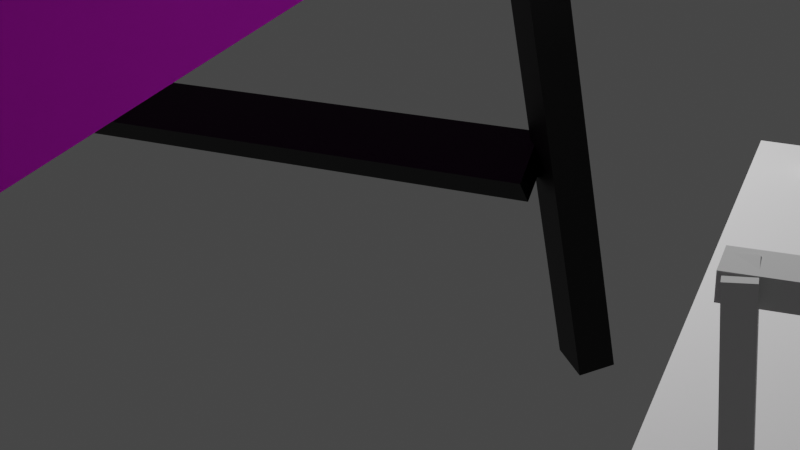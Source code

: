 # Source: chair_table.blend  (saved by Blender 3.6.11; exported with 4.5.12 LTS)
import bpy
from mathutils import Matrix  # noqa: F401  (used for matrix-valued properties, if any)

bpy.ops.wm.read_factory_settings(use_empty=True)
scene = bpy.context.scene
scene.name = 'Scene'

# ---- collections
col_collection = bpy.data.collections.new('Collection'); scene.collection.children.link(col_collection)

# ---- images (referenced by path relative to the original .blend; pixels are not part of the script)
import os
ASSET_DIR = os.environ.get("B2B_ASSET_DIR", "")  # directory of the original .blend (textures are referenced by path, not embedded)
HERE = os.path.dirname(os.path.abspath(__file__))  # packed textures are extracted next to this script under _unpacked/

def load_image(name, relpath, width, height, colorspace="sRGB"):
    """Load a texture the original file referenced (path relative to the .blend, or extracted next to this script)."""
    p = next((c for c in (os.path.join(HERE, relpath), os.path.join(ASSET_DIR, relpath)) if relpath and os.path.exists(c)), "")
    if p:
        img = bpy.data.images.load(p, check_existing=True)
        img.name = name
    else:  # same state as the original file: an image datablock whose file is absent (Cycles renders it pink)
        img = bpy.data.images.new(name, width, height)
        img.source = "FILE"
        img.filepath = "//" + (relpath or name)
    img.colorspace_settings.name = colorspace
    return img
img_a13c444ba7034a6d6ac377be6c957700__metalic_texture_texture_metal = load_image('a13c444ba7034a6d6ac377be6c957700--metalic-texture-texture-metal', 'a13c444ba7034a6d6ac377be6c957700--metalic-texture-texture-metal.jpg', 1024, 1024, 'sRGB')

# ---- materials (node trees are filled in below, after node groups)
mat_material_004 = bpy.data.materials.new('Material.004')
mat_material_004.use_transparent_shadow = False
mat_material_003 = bpy.data.materials.new('Material.003')
mat_material_003.use_transparent_shadow = False

# ---- material node trees
mat_material_004.use_nodes = True; mat_material_004.node_tree.nodes.clear()
_N = mat_material_004.node_tree.nodes; _L = mat_material_004.node_tree.links
n0 = _N.new('ShaderNodeBsdfPrincipled'); n0.name = 'Principled BSDF'; n0.location = (10, 300)
n0.distribution = 'GGX'
n0.subsurface_method = 'RANDOM_WALK_SKIN'
n0.inputs[2].default_value = 1.0
n0.inputs[3].default_value = 1.45
n0.inputs[13].default_value = 0.7936
n0.inputs[27].default_value = (0.0, 0.0, 0.0, 1.0)
n0.inputs[28].default_value = 1.0
n1 = _N.new('ShaderNodeOutputMaterial'); n1.name = 'Material Output'; n1.location = (300, 300)
n2 = _N.new('ShaderNodeTexImage'); n2.name = 'Image Texture'; n2.location = (-280, 275)
n2.image = img_a13c444ba7034a6d6ac377be6c957700__metalic_texture_texture_metal
_L.new(n0.outputs[0], n1.inputs[0])
_L.new(n2.outputs[0], n0.inputs[0])
n1.is_active_output = True
mat_material_003.use_nodes = True; mat_material_003.node_tree.nodes.clear()
_N = mat_material_003.node_tree.nodes; _L = mat_material_003.node_tree.links
n0 = _N.new('ShaderNodeBsdfPrincipled'); n0.name = 'Principled BSDF'; n0.location = (10, 300)
n0.distribution = 'GGX'
n0.subsurface_method = 'RANDOM_WALK_SKIN'
n0.inputs[3].default_value = 1.45
n0.inputs[27].default_value = (0.0, 0.0, 0.0, 1.0)
n0.inputs[28].default_value = 1.0
n1 = _N.new('ShaderNodeOutputMaterial'); n1.name = 'Material Output'; n1.location = (300, 300)
n2 = _N.new('ShaderNodeTexWhiteNoise'); n2.name = 'White Noise Texture'; n2.location = (-180, 225)
n3 = _N.new('ShaderNodeTexPointDensity'); n3.name = 'Point Density'; n3.location = (-180, 275)
_L.new(n0.outputs[0], n1.inputs[0])
_L.new(n3.outputs[0], n0.inputs[0])
n1.is_active_output = True

# ---- world
world_world = bpy.data.worlds.new('World'); scene.world = world_world
world_world.use_nodes = True; world_world.node_tree.nodes.clear()
_N = world_world.node_tree.nodes; _L = world_world.node_tree.links
n0 = _N.new('ShaderNodeOutputWorld'); n0.name = 'World Output'; n0.location = (300, 300)
n1 = _N.new('ShaderNodeBackground'); n1.name = 'Background'; n1.location = (10, 300)
n1.inputs[0].default_value = (0.05088, 0.05088, 0.05088, 1.0)
_L.new(n1.outputs[0], n0.inputs[0])
n0.is_active_output = True
world_world.color = (0.05088, 0.05088, 0.05088)
world_world.use_sun_shadow = False
world_world.sun_shadow_jitter_overblur = 0.0

# ---- cameras
cam_camera = bpy.data.cameras.new('Camera')
cam_camera.clip_end = 100.0
cam_camera.lens = 62.34
cam_camera.ortho_scale = 7.314

# ---- lights
light_light = bpy.data.lights.new('Light', 'POINT')
light_light.transmission_factor = 0.0
light_light.energy = 1000.0
light_light.shadow_soft_size = 0.1
light_light.shadow_maximum_resolution = 0.006
light_light.use_absolute_resolution = True

# ---- meshes
me_cube = bpy.data.meshes.new('Cube')
me_cube.from_pydata([(1.0, 1.0, 1.0), (1.0, 1.0, -1.0), (1.0, -1.0, 1.0), (1.0, -1.0, -1.0), (-1.0, 1.0, 1.0), (-1.0, 1.0, -1.0), (-1.0, -1.0, 1.0), (-1.0, -1.0, -1.0)], [], [(0, 4, 6, 2), (3, 2, 6, 7), (7, 6, 4, 5), (5, 1, 3, 7), (1, 0, 2, 3), (5, 4, 0, 1)])
_uv = me_cube.uv_layers.new(name='UVMap')
_uv.uv.foreach_set('vector', [0.625, 0.5, 0.875, 0.5, 0.875, 0.75, 0.625, 0.75, 0.375, 0.75, 0.625, 0.75, 0.625, 1.0, 0.375, 1.0, 0.375, 0.0, 0.625, 0.0, 0.625, 0.25, 0.375, 0.25, 0.125, 0.5, 0.375, 0.5, 0.375, 0.75, 0.125, 0.75, 0.375, 0.5, 0.625, 0.5, 0.625, 0.75, 0.375, 0.75, 0.375, 0.25, 0.625, 0.25, 0.625, 0.5, 0.375, 0.5])
me_cube.materials.append(mat_material_004)
me_cube.use_mirror_vertex_groups = False
me_cube.update()
me_cube_001 = bpy.data.meshes.new('Cube.001')
me_cube_001.from_pydata([(-1.0, -1.0, -1.0), (-1.0, -1.0, 1.0), (-1.0, 1.0, -1.0), (-1.0, 1.0, 1.0), (1.0, -1.0, -1.0), (1.0, -1.0, 1.0), (1.0, 1.0, -1.0), (1.0, 1.0, 1.0)], [], [(0, 1, 3, 2), (2, 3, 7, 6), (6, 7, 5, 4), (4, 5, 1, 0), (2, 6, 4, 0), (7, 3, 1, 5)])
_uv = me_cube_001.uv_layers.new(name='UVMap')
_uv.uv.foreach_set('vector', [0.375, 0.0, 0.625, 0.0, 0.625, 0.25, 0.375, 0.25, 0.375, 0.25, 0.625, 0.25, 0.625, 0.5, 0.375, 0.5, 0.375, 0.5, 0.625, 0.5, 0.625, 0.75, 0.375, 0.75, 0.375, 0.75, 0.625, 0.75, 0.625, 1.0, 0.375, 1.0, 0.125, 0.5, 0.375, 0.5, 0.375, 0.75, 0.125, 0.75, 0.625, 0.5, 0.875, 0.5, 0.875, 0.75, 0.625, 0.75])
me_cube_001.materials.append(mat_material_003)
me_cube_001.update()
me_cube_002 = bpy.data.meshes.new('Cube.002')
me_cube_002.from_pydata([(-1.0, -1.0, -1.0), (-1.0, -1.0, 1.0), (-1.0, 1.0, -1.0), (-1.0, 1.0, 1.0), (1.0, -1.0, -1.0), (1.0, -1.0, 1.0), (1.0, 1.0, -1.0), (1.0, 1.0, 1.0)], [], [(0, 1, 3, 2), (2, 3, 7, 6), (6, 7, 5, 4), (4, 5, 1, 0), (2, 6, 4, 0), (7, 3, 1, 5)])
_uv = me_cube_002.uv_layers.new(name='UVMap')
_uv.uv.foreach_set('vector', [0.375, 0.0, 0.625, 0.0, 0.625, 0.25, 0.375, 0.25, 0.375, 0.25, 0.625, 0.25, 0.625, 0.5, 0.375, 0.5, 0.375, 0.5, 0.625, 0.5, 0.625, 0.75, 0.375, 0.75, 0.375, 0.75, 0.625, 0.75, 0.625, 1.0, 0.375, 1.0, 0.125, 0.5, 0.375, 0.5, 0.375, 0.75, 0.125, 0.75, 0.625, 0.5, 0.875, 0.5, 0.875, 0.75, 0.625, 0.75])
me_cube_002.update()

# ---- objects
ob_cube = bpy.data.objects.new('Cube', me_cube)
ob_light = bpy.data.objects.new('Light', light_light)
ob_camera = bpy.data.objects.new('Camera', cam_camera)
ob_cube_001 = bpy.data.objects.new('Cube.001', me_cube_001)
ob_cube_002 = bpy.data.objects.new('Cube.002', me_cube_001)
ob_cube_003 = bpy.data.objects.new('Cube.003', me_cube_001)
ob_cube_004 = bpy.data.objects.new('Cube.004', me_cube_001)
ob_cube_005 = bpy.data.objects.new('Cube.005', me_cube_001)
ob_cube_006 = bpy.data.objects.new('Cube.006', me_cube_001)
ob_cube_007 = bpy.data.objects.new('Cube.007', me_cube_001)
ob_cube_008 = bpy.data.objects.new('Cube.008', me_cube_001)
ob_cube_009 = bpy.data.objects.new('Cube.009', me_cube_002)
ob_cube_010 = bpy.data.objects.new('Cube.010', me_cube_002)
ob_cube_011 = bpy.data.objects.new('Cube.011', me_cube_002)
ob_cube_012 = bpy.data.objects.new('Cube.012', me_cube_002)
ob_cube_013 = bpy.data.objects.new('Cube.013', me_cube_002)
ob_cube_014 = bpy.data.objects.new('Cube.014', me_cube_002)
ob_cube_015 = bpy.data.objects.new('Cube.015', me_cube_002)
ob_cube_016 = bpy.data.objects.new('Cube.016', me_cube_002)

# ---- transforms, parenting, visibility, modifiers, constraints
ob_cube.location = (-0.09615, -1.182, 3.243)
ob_cube.rotation_euler = (0.0607, -0.003398, -0.1168)
ob_cube.scale = (-4.7, -4.365, 0.3431)
ob_cube.lock_rotations_4d = False
ob_cube.empty_display_type = 'ARROWS'
ob_cube.lineart.crease_threshold = 0.0
ob_light.location = (4.076, 1.005, 5.904)
ob_light.rotation_euler = (0.6503, 0.05522, 1.866)
ob_light.lock_rotations_4d = False
ob_light.empty_display_type = 'ARROWS'
ob_light.color = (0.0, 0.0, 0.0, 0.0)
ob_light.lineart.crease_threshold = 0.0
ob_camera.location = (7.359, -6.926, 4.958)
ob_camera.rotation_euler = (1.109, -0.0, 0.3598)
ob_camera.lock_rotations_4d = False
ob_camera.empty_display_type = 'ARROWS'
ob_camera.color = (0.0, 0.0, 0.0, 0.0)
ob_camera.display_type = 'WIRE'
ob_camera.lineart.crease_threshold = 0.0
ob_cube_001.location = (5.046, 2.417, 1.258)
ob_cube_001.rotation_euler = (0.1719, -0.01961, -0.9294)
ob_cube_001.scale = (0.2106, 0.1491, 2.328)
ob_cube_002.location = (-3.938, 3.55, 0.8619)
ob_cube_002.rotation_euler = (-0.0197, -0.0726, -4.143)
ob_cube_002.scale = (0.2106, 0.1491, 2.328)
ob_cube_003.location = (4.04, -5.934, 0.4115)
ob_cube_003.rotation_euler = (3.171, 0.1422, -3.243)
ob_cube_003.scale = (0.2106, 0.1491, 2.328)
ob_cube_004.location = (-4.99, -4.827, 0.4691)
ob_cube_004.rotation_euler = (3.149, 0.05852, -4.572)
ob_cube_004.scale = (0.2106, 0.1491, 2.328)
ob_cube_005.location = (-0.4421, -5.333, 0.2618)
ob_cube_005.rotation_euler = (4.646, -0.4198, -4.792)
ob_cube_005.scale = (0.1793, -0.08433, 4.567)
ob_cube_006.location = (0.5147, 3.032, 0.3794)
ob_cube_006.rotation_euler = (4.637, -0.6106, -4.798)
ob_cube_006.scale = (0.2411, -0.1255, 4.449)
ob_cube_007.location = (-0.4421, -5.457, 0.2618)
ob_cube_007.rotation_euler = (4.646, -0.4198, -4.792)
ob_cube_007.scale = (0.1347, -0.0807, 4.553)
ob_cube_008.location = (-0.3022, -1.133, 0.2773)
ob_cube_008.rotation_euler = (4.729, -0.3559, -6.351)
ob_cube_008.scale = (0.165, -0.08343, 4.103)
ob_cube_009.location = (8.903, -1.44, 1.669)
ob_cube_009.rotation_euler = (0.02524, -0.009897, -0.02464)
ob_cube_009.scale = (-2.254, -2.22, 0.08)
ob_cube_010.location = (10.73, 0.4557, 1.847)
ob_cube_010.rotation_euler = (1.637, -0.1242, 0.07042)
ob_cube_010.scale = (0.04604, 2.585, -0.07872)
ob_cube_011.location = (10.81, -3.443, 1.711)
ob_cube_011.rotation_euler = (1.611, -0.08424, 0.09706)
ob_cube_011.scale = (0.04595, 2.458, -0.07867)
ob_cube_012.location = (7.132, 0.531, 1.333)
ob_cube_012.rotation_euler = (1.641, -0.06051, 0.07001)
ob_cube_012.scale = (0.05406, 1.865, -0.08075)
ob_cube_013.location = (7.208, -3.443, 1.364)
ob_cube_013.rotation_euler = (1.611, -0.08424, 0.09706)
ob_cube_013.scale = (0.04912, 1.839, -0.07993)
ob_cube_014.location = (10.51, -1.657, 4.155)
ob_cube_014.rotation_euler = (3.206, 0.0587, 0.04917)
ob_cube_014.scale = (0.01717, 1.938, -0.1275)
ob_cube_015.location = (8.842, -3.506, 3.2)
ob_cube_015.rotation_euler = (1.347, 1.541, -0.233)
ob_cube_015.scale = (0.04912, 1.839, -0.07993)
ob_cube_016.location = (8.783, 0.3683, 3.156)
ob_cube_016.rotation_euler = (1.347, 1.541, -0.233)
ob_cube_016.scale = (0.04912, 1.733, -0.07993)

# ---- collection membership
col_collection.objects.link(ob_cube)
col_collection.objects.link(ob_light)
col_collection.objects.link(ob_camera)
col_collection.objects.link(ob_cube_001)
col_collection.objects.link(ob_cube_002)
col_collection.objects.link(ob_cube_003)
col_collection.objects.link(ob_cube_004)
col_collection.objects.link(ob_cube_005)
col_collection.objects.link(ob_cube_006)
col_collection.objects.link(ob_cube_007)
col_collection.objects.link(ob_cube_008)
col_collection.objects.link(ob_cube_009)
col_collection.objects.link(ob_cube_010)
col_collection.objects.link(ob_cube_011)
col_collection.objects.link(ob_cube_012)
col_collection.objects.link(ob_cube_013)
col_collection.objects.link(ob_cube_014)
col_collection.objects.link(ob_cube_015)
col_collection.objects.link(ob_cube_016)

# ---- scene / render settings (as saved in the file)
scene.camera = ob_camera
scene.frame_start = 1; scene.frame_end = 250; scene.frame_set(1)
scene.render.engine = 'BLENDER_EEVEE_NEXT'
scene.cycles.sampling_pattern = 'TABULATED_SOBOL'
scene.view_settings.view_transform = 'Filmic'
bpy.context.view_layer.update()
